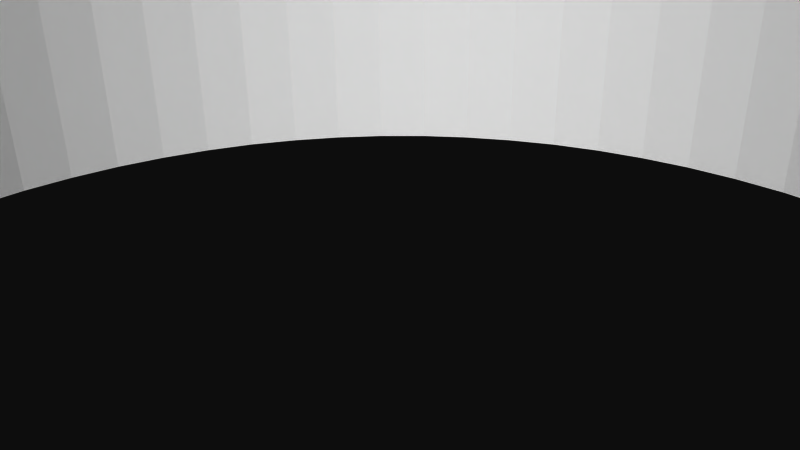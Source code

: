 # Source: 12129.blend  (saved by Blender 2.72.0; exported with 4.5.12 LTS)
import bpy
from mathutils import Matrix  # noqa: F401  (used for matrix-valued properties, if any)

bpy.ops.wm.read_factory_settings(use_empty=True)
scene = bpy.context.scene
scene.name = 'Scene'

# ---- collections
col_collection_1 = bpy.data.collections.new('Collection 1'); scene.collection.children.link(col_collection_1)

# ---- materials (node trees are filled in below, after node groups)
mat_material = bpy.data.materials.new('Material')
mat_material.alpha_threshold = 0.0
mat_material.use_transparent_shadow = False
mat_material.diffuse_color = (1.0, 1.0, 1.0, 1.0)
mat_material.specular_color = (0.902, 0.902, 0.902)
mat_material.roughness = 0.5

# ---- material node trees

# ---- world
world_world = bpy.data.worlds.new('World'); scene.world = world_world
world_world.color = (0.05088, 0.05088, 0.05088)
world_world.use_sun_shadow = False
world_world.sun_shadow_jitter_overblur = 0.0
world_world.cycles.sampling_method = 'MANUAL'
world_world.cycles.sample_map_resolution = 256

# ---- cameras
cam_camera = bpy.data.cameras.new('Camera')
cam_camera.clip_end = 100.0
cam_camera.lens = 35.0
cam_camera.sensor_width = 32.0
cam_camera.sensor_height = 18.0
cam_camera.ortho_scale = 7.314
cam_camera.dof.focus_distance = 0.0
cam_camera.dof.aperture_fstop = 128.0

# ---- meshes
me_model = bpy.data.meshes.new('Model')
me_model.from_pydata([(-8.297, 3.175, 14.11), (-8.297, -3.175, 14.11), (-7.823, -3.175, 14.14), (-7.823, 3.175, 14.14), (-7.36, 3.175, 14.25), (-7.36, -3.175, 14.25), (8.297, 3.175, 14.11), (8.297, -3.175, 14.11), (9.122, -3.175, 14.22), (9.122, 3.175, 14.22), (9.891, 3.175, 14.53), (9.891, -3.175, 14.53), (10.55, 3.175, 15.04), (10.55, -3.175, 15.04), (-13.47, -3.175, -14.82), (-13.47, 3.175, -14.82), (-13.82, 3.175, -14.78), (-13.82, -3.175, -14.78), (-14.15, -3.175, -14.64), (-14.15, 3.175, -14.64), (-14.43, -3.175, -14.43), (-14.43, 3.175, -14.43), (-14.64, -3.175, -14.15), (-14.64, 3.175, -14.15), (-14.78, -3.175, -13.82), (-14.78, 3.175, -13.82), (-14.82, -3.175, -13.47), (-14.82, 3.175, -13.47), (-14.78, -3.175, -13.12), (-14.78, 3.175, -13.12), (-14.64, -3.175, -12.79), (-14.64, 3.175, -12.79), (-14.43, -3.175, -12.51), (-14.43, 3.175, -12.51), (-14.15, -3.175, -12.3), (-14.15, 3.175, -12.3), (-13.82, -3.175, -12.16), (-13.82, 3.175, -12.16), (-13.47, -3.175, -12.12), (-13.47, 3.175, -12.12), (13.47, -3.175, -14.82), (13.47, 3.175, -14.82), (13.12, 3.175, -14.78), (13.12, -3.175, -14.78), (12.79, -3.175, -14.64), (12.79, 3.175, -14.64), (12.51, -3.175, -14.43), (12.51, 3.175, -14.43), (12.3, -3.175, -14.15), (12.3, 3.175, -14.15), (12.16, -3.175, -13.82), (12.16, 3.175, -13.82), (12.12, -3.175, -13.47), (12.12, 3.175, -13.47), (12.16, -3.175, -13.12), (12.16, 3.175, -13.12), (12.3, -3.175, -12.79), (12.3, 3.175, -12.79), (12.51, -3.175, -12.51), (12.51, 3.175, -12.51), (12.79, -3.175, -12.3), (12.79, 3.175, -12.3), (13.12, -3.175, -12.16), (13.12, 3.175, -12.16), (13.47, -3.175, -12.12), (13.47, 3.175, -12.12), (13.47, -3.175, 12.12), (13.47, 3.175, 12.12), (13.12, 3.175, 12.16), (13.12, -3.175, 12.16), (12.79, -3.175, 12.3), (12.79, 3.175, 12.3), (12.51, -3.175, 12.51), (12.51, 3.175, 12.51), (12.3, -3.175, 12.79), (12.3, 3.175, 12.79), (12.16, -3.175, 13.12), (12.16, 3.175, 13.12), (12.12, -3.175, 13.47), (12.12, 3.175, 13.47), (12.16, -3.175, 13.82), (12.16, 3.175, 13.82), (12.3, -3.175, 14.15), (12.3, 3.175, 14.15), (12.51, -3.175, 14.43), (12.51, 3.175, 14.43), (12.79, -3.175, 14.64), (12.79, 3.175, 14.64), (13.12, -3.175, 14.78), (13.12, 3.175, 14.78), (13.47, -3.175, 14.82), (13.47, 3.175, 14.82), (-13.47, -3.175, 12.12), (-13.47, 3.175, 12.12), (-13.82, 3.175, 12.16), (-13.82, -3.175, 12.16), (-14.15, -3.175, 12.3), (-14.15, 3.175, 12.3), (-14.43, -3.175, 12.51), (-14.43, 3.175, 12.51), (-14.64, -3.175, 12.79), (-14.64, 3.175, 12.79), (-14.78, -3.175, 13.12), (-14.78, 3.175, 13.12), (-14.82, -3.175, 13.47), (-14.82, 3.175, 13.47), (-14.78, -3.175, 13.82), (-14.78, 3.175, 13.82), (-14.64, -3.175, 14.15), (-14.64, 3.175, 14.15), (-14.43, -3.175, 14.43), (-14.43, 3.175, 14.43), (-14.15, -3.175, 14.64), (-14.15, 3.175, 14.64), (-13.82, -3.175, 14.78), (-13.82, 3.175, 14.78), (-13.47, -3.175, 14.82), (-13.47, 3.175, 14.82), (-19.05, 0.635, -1.778), (-19.05, 3.175, -1.778), (-19.51, 3.175, -1.717), (-19.51, 0.635, -1.717), (-19.94, 0.635, -1.54), (-19.94, 3.175, -1.54), (-20.31, 0.635, -1.257), (-20.31, 3.175, -1.257), (-20.59, 0.635, -0.889), (-20.59, 3.175, -0.889), (-20.77, 0.635, -0.4602), (-20.77, 3.175, -0.4602), (-20.83, 0.635, 2.015e-13), (-20.83, 3.175, 2.015e-13), (-20.77, 0.635, 0.4602), (-20.77, 3.175, 0.4602), (-20.59, 0.635, 0.889), (-20.59, 3.175, 0.889), (-20.31, 0.635, 1.257), (-20.31, 3.175, 1.257), (-19.94, 0.635, 1.54), (-19.94, 3.175, 1.54), (-19.51, 0.635, 1.717), (-19.51, 3.175, 1.717), (-19.05, 0.635, 1.778), (-19.05, 3.175, 1.778), (-2.115e-15, 0.635, -20.83), (-2.115e-15, 3.175, -20.83), (-0.4602, 3.175, -20.77), (-0.4602, 0.635, -20.77), (-0.889, 0.635, -20.59), (-0.889, 3.175, -20.59), (-1.257, 0.635, -20.31), (-1.257, 3.175, -20.31), (-1.54, 0.635, -19.94), (-1.54, 3.175, -19.94), (-1.717, 0.635, -19.51), (-1.717, 3.175, -19.51), (-1.778, 0.635, -19.05), (-1.778, 3.175, -19.05), (-1.717, 0.635, -18.59), (-1.717, 3.175, -18.59), (-1.54, 0.635, -18.16), (-1.54, 3.175, -18.16), (-1.257, 0.635, -17.79), (-1.257, 3.175, -17.79), (-0.889, 0.635, -17.51), (-0.889, 3.175, -17.51), (-0.4602, 0.635, -17.33), (-0.4602, 3.175, -17.33), (-2.333e-15, 0.635, -17.27), (-2.333e-15, 3.175, -17.27), (19.05, 0.635, -1.778), (19.05, 3.175, -1.778), (18.59, 3.175, -1.717), (18.59, 0.635, -1.717), (18.16, 0.635, -1.54), (18.16, 3.175, -1.54), (17.79, 0.635, -1.257), (17.79, 3.175, -1.257), (17.51, 0.635, -0.889), (17.51, 3.175, -0.889), (17.33, 0.635, -0.4602), (17.33, 3.175, -0.4602), (17.27, 0.635, -6.917e-14), (17.27, 3.175, -6.917e-14), (17.33, 0.635, 0.4602), (17.33, 3.175, 0.4602), (17.51, 0.635, 0.889), (17.51, 3.175, 0.889), (17.79, 0.635, 1.257), (17.79, 3.175, 1.257), (18.16, 0.635, 1.54), (18.16, 3.175, 1.54), (18.59, 0.635, 1.717), (18.59, 3.175, 1.717), (19.05, 0.635, 1.778), (19.05, 3.175, 1.778), (2.551e-15, 0.635, 17.27), (2.551e-15, 3.175, 17.27), (-0.4602, 3.175, 17.33), (-0.4602, 0.635, 17.33), (-0.889, 0.635, 17.51), (-0.889, 3.175, 17.51), (-1.257, 0.635, 17.79), (-1.257, 3.175, 17.79), (-1.54, 0.635, 18.16), (-1.54, 3.175, 18.16), (-1.717, 0.635, 18.59), (-1.717, 3.175, 18.59), (-1.778, 0.635, 19.05), (-1.778, 3.175, 19.05), (-1.717, 0.635, 19.51), (-1.717, 3.175, 19.51), (-1.54, 0.635, 19.94), (-1.54, 3.175, 19.94), (-1.257, 0.635, 20.31), (-1.257, 3.175, 20.31), (-0.889, 0.635, 20.59), (-0.889, 3.175, 20.59), (-0.4602, 0.635, 20.77), (-0.4602, 3.175, 20.77), (2.333e-15, 0.635, 20.83), (2.333e-15, 3.175, 20.83), (-3.067, 3.175, 19.87), (-3.175, 0.635, 19.05), (-3.067, 0.635, 19.87), (-3.175, 3.175, 19.05), (-2.75, 3.175, 20.64), (-2.75, 0.635, 20.64), (-2.245, 3.175, 21.3), (-2.245, 0.635, 21.3), (-1.587, 0.635, 21.8), (-1.587, 3.175, 21.8), (-0.8218, 3.175, 22.12), (-0.8218, 0.635, 22.12), (2.333e-15, 3.175, 22.23), (2.333e-15, 0.635, 22.23), (11.88, 3.175, 16.22), (11.23, -3.175, 15.72), (11.88, -3.175, 16.22), (11.23, 3.175, 15.72), (12.65, 3.175, 16.54), (12.65, -3.175, 16.54), (13.47, 3.175, 16.65), (13.47, -3.175, 16.65), (-15.72, 3.175, 11.23), (-15.72, -3.175, 11.23), (-16.22, -3.175, 11.88), (-16.22, 3.175, 11.88), (-16.54, 3.175, 12.65), (-16.54, -3.175, 12.65), (-16.65, -3.175, 13.47), (-16.65, 3.175, 13.47), (-16.54, 3.175, 14.29), (-16.54, -3.175, 14.29), (-16.22, -3.175, 15.06), (-16.22, 3.175, 15.06), (-15.72, 3.175, 15.72), (-15.72, -3.175, 15.72), (-15.06, 3.175, 16.22), (-15.06, -3.175, 16.22), (-14.29, 3.175, 16.54), (-14.29, -3.175, 16.54), (-13.47, 3.175, 16.65), (-13.47, -3.175, 16.65), (-12.64, 3.175, -1.171), (-12.7, -3.175, 2.022e-14), (-12.64, -3.175, -1.171), (-12.48, 3.175, -2.333), (-12.48, -3.175, -2.333), (1.555e-15, 3.175, 12.7), (1.555e-15, -3.175, 12.7), (-1.171, -3.175, 12.64), (-11.84, 3.175, -4.586), (-12.21, 3.175, -3.474), (-12.21, -3.175, -3.474), (-1.171, 3.175, 12.64), (-11.84, -3.175, -4.586), (-2.333, 3.175, 12.48), (-2.333, -3.175, 12.48), (-11.37, 3.175, -5.659), (-11.37, -3.175, -5.659), (-4.586, 3.175, 11.84), (-3.474, 3.175, 12.21), (-3.474, -3.175, 12.21), (-10.13, 3.175, -7.651), (-10.79, 3.175, -6.684), (-10.79, -3.175, -6.684), (-4.586, -3.175, 11.84), (-10.13, -3.175, -7.651), (-5.659, 3.175, 11.37), (-5.659, -3.175, 11.37), (-9.383, 3.175, -8.553), (-9.383, -3.175, -8.553), (-6.684, 3.175, 10.79), (-6.684, -3.175, 10.79), (-8.553, 3.175, -9.383), (-8.553, -3.175, -9.383), (-7.651, -3.175, 10.13), (-7.651, 3.175, 10.13), (-7.651, 3.175, -10.13), (-7.651, -3.175, -10.13), (-8.553, -3.175, 9.383), (-9.383, 3.175, 8.553), (-8.553, 3.175, 9.383), (-6.684, 3.175, -10.79), (-6.684, -3.175, -10.79), (-9.383, -3.175, 8.553), (-5.659, 3.175, -11.37), (-5.659, -3.175, -11.37), (-10.13, -3.175, 7.651), (-10.79, 3.175, 6.684), (-10.13, 3.175, 7.651), (-3.474, 3.175, -12.21), (-4.586, 3.175, -11.84), (-4.586, -3.175, -11.84), (-10.79, -3.175, 6.684), (-11.37, 3.175, 5.659), (-3.474, -3.175, -12.21), (-11.37, -3.175, 5.659), (-2.333, -3.175, -12.48), (-2.333, 3.175, -12.48), (-11.84, -3.175, 4.586), (-1.171, -3.175, -12.64), (-11.84, 3.175, 4.586), (-1.171, 3.175, -12.64), (0.0, -3.175, -12.7), (0.0, 3.175, -12.7), (-12.21, -3.175, 3.474), (-12.21, 3.175, 3.474), (-12.48, -3.175, 2.333), (-12.64, 3.175, 1.171), (-12.48, 3.175, 2.333), (-12.64, -3.175, 1.171), (-12.7, 3.175, 2.022e-14), (-5.305, 0.635, -15.09), (-5.305, 3.175, -15.09), (-6.918, 3.175, -14.42), (-6.918, -3.175, -14.42), (-4.699, -3.175, -15.29), (-3.575, 0.635, -15.59), (-2.376, -3.175, -15.82), (-1.799, 0.635, -15.89), (0.0, -3.175, -15.99), (0.0, 0.635, -15.99), (15.09, 0.635, -5.305), (15.09, 3.175, -5.305), (14.42, 3.175, -6.918), (14.42, -3.175, -6.918), (14.98, -3.175, -5.602), (15.42, -3.175, -4.241), (15.48, 0.635, -4.013), (15.74, -3.175, -2.846), (15.93, -3.175, -1.429), (15.94, 0.635, -1.35), (15.99, -3.175, -1.127e-13), (15.94, 0.635, 1.35), (15.93, -3.175, 1.429), (15.74, -3.175, 2.846), (15.48, 0.635, 4.013), (15.09, 0.635, 5.305), (15.09, 3.175, 5.305), (14.42, 3.175, 6.918), (15.42, -3.175, 4.241), (14.98, -3.175, 5.602), (14.42, -3.175, 6.918), (5.305, 0.635, 15.09), (5.305, 3.175, 15.09), (4.241, -3.175, 15.42), (4.013, 0.635, 15.48), (2.846, -3.175, 15.74), (1.429, -3.175, 15.93), (1.35, 0.635, 15.94), (8.132e-14, -3.175, 15.99), (-1.35, 0.635, 15.94), (-1.429, -3.175, 15.93), (-2.846, -3.175, 15.74), (-4.013, 0.635, 15.48), (-5.305, 0.635, 15.09), (-5.305, 3.175, 15.09), (-4.241, -3.175, 15.42), (-15.09, 0.635, 5.305), (-15.09, 3.175, 5.305), (-14.42, 3.175, 6.918), (-14.42, -3.175, 6.918), (-14.98, -3.175, 5.602), (-15.42, -3.175, 4.241), (-15.48, 0.635, 4.013), (-15.74, -3.175, 2.846), (-15.93, -3.175, 1.429), (-15.94, 0.635, 1.35), (-15.99, -3.175, 3.968e-14), (-15.94, 0.635, -1.35), (-15.93, -3.175, -1.429), (-15.74, -3.175, -2.846), (-15.48, 0.635, -4.013), (-15.09, 0.635, -5.305), (-15.09, 3.175, -5.305), (-14.42, 3.175, -6.918), (-15.42, -3.175, -4.241), (-14.98, -3.175, -5.602), (-14.42, -3.175, -6.918), (14.14, 3.175, -7.855), (10.79, 3.175, -6.684), (11.37, 3.175, -5.659), (10.13, 3.175, -7.651), (22.23, 3.175, -6.787e-14), (22.12, 3.175, -0.8218), (20.83, 3.175, -6.834e-14), (14.15, 3.175, -8.833), (19.05, 3.175, 3.175), (18.1, 3.175, 3.175), (-15.55, 3.175, -4.443), (3.175, 3.175, 19.05), (3.175, 3.175, 18.1), (1.717, 3.175, 18.59), (3.175, 3.175, -18.1), (1.717, 3.175, -18.59), (1.54, 3.175, -18.16), (3.175, 3.175, -19.05), (1.778, 3.175, 19.05), (1.717, 3.175, 19.51), (-18.1, 3.175, 3.175), (-18.59, 3.175, 1.717), (-19.05, 3.175, 3.175), (-18.16, 3.175, 1.54), (-3.762, 3.175, -16.25), (-4.443, 3.175, -15.55), (7.651, 3.175, 10.13), (6.684, 3.175, 10.79), (-15.72, 3.175, -15.72), (-16.22, 3.175, -15.06), (7.823, 3.175, 14.14), (22.12, 3.175, 0.8218), (-16.54, 3.175, -14.29), (-16.25, 3.175, -3.762), (20.77, 3.175, 0.4602), (20.59, 3.175, 0.889), (19.87, 3.175, 3.067), (19.51, 3.175, 1.717), (19.94, 3.175, 1.54), (11.84, 3.175, -4.586), (-15.06, 3.175, -16.22), (-17.33, 3.175, -0.4602), (-14.29, 3.175, -16.54), (3.067, 3.175, 19.87), (-16.65, 3.175, -13.47), (0.8218, 3.175, 22.12), (0.4602, 3.175, 20.77), (0.889, 3.175, 20.59), (3.325, 3.175, -17.13), (1.257, 3.175, -17.79), (0.889, 3.175, -17.51), (-13.47, 3.175, -16.65), (14.15, 3.175, 8.833), (10.13, 3.175, 7.651), (9.383, 3.175, 8.553), (14.14, 3.175, 7.855), (-17.13, 3.175, 3.325), (-16.54, 3.175, -12.65), (-17.79, 3.175, 1.257), (8.553, 3.175, 9.383), (-17.51, 3.175, 0.889), (0.4602, 3.175, -17.33), (12.21, 3.175, -3.474), (21.8, 3.175, 1.587), (-17.27, 3.175, 2.024e-13), (-17.33, 3.175, 0.4602), (20.64, 3.175, 2.75), (20.31, 3.175, 1.257), (-13.12, 3.175, -14.78), (-12.65, 3.175, -16.54), (3.762, 3.175, -16.25), (2.75, 3.175, 20.64), (1.54, 3.175, 19.94), (-16.22, 3.175, -11.88), (-16.25, 3.175, 3.762), (15.55, 3.175, -4.443), (12.48, 3.175, -2.333), (1.587, 3.175, 21.8), (21.3, 3.175, 2.245), (-12.79, 3.175, -14.64), (-11.88, 3.175, -16.22), (1.171, 3.175, -12.64), (2.245, 3.175, 21.3), (-4.443, 3.175, 15.55), (-11.23, 3.175, -15.72), (1.257, 3.175, 20.31), (-12.51, 3.175, -14.43), (-15.72, 3.175, -11.23), (16.25, 3.175, -3.762), (12.64, 3.175, -1.171), (2.333, 3.175, -12.48), (4.443, 3.175, -15.55), (-15.55, 3.175, 4.443), (-12.3, 3.175, -14.15), (-3.762, 3.175, 16.25), (-10.55, 3.175, -15.04), (-12.16, 3.175, -13.82), (-15.04, 3.175, -10.55), (14.46, 3.175, 9.761), (-12.12, 3.175, -13.47), (3.474, 3.175, -12.21), (5.305, 3.175, -15.09), (15.04, 3.175, 10.55), (-9.761, 3.175, -14.46), (-12.16, 3.175, -13.12), (-14.46, 3.175, -9.761), (-13.12, 3.175, -12.16), (13.82, 3.175, 12.16), (4.586, 3.175, -11.84), (14.15, 3.175, 12.3), (15.72, 3.175, 11.23), (5.659, 3.175, -11.37), (14.43, 3.175, 12.51), (7.855, 3.175, -14.14), (6.918, 3.175, -14.42), (-14.14, 3.175, 7.855), (-8.833, 3.175, -14.15), (-12.3, 3.175, -12.79), (-14.15, 3.175, -8.833), (-12.79, 3.175, -12.3), (16.22, 3.175, 11.88), (14.64, 3.175, 12.79), (17.13, 3.175, -3.325), (18.1, 3.175, -3.175), (-3.325, 3.175, 17.13), (-3.175, 3.175, 18.1), (16.54, 3.175, 12.65), (14.78, 3.175, 13.12), (12.7, 3.175, 3.597e-15), (6.684, 3.175, -10.79), (-2.245, 3.175, -21.3), (-2.75, 3.175, -20.64), (19.05, 3.175, -3.175), (-20.64, 3.175, -2.75), (-21.3, 3.175, -2.245), (16.65, 3.175, 13.47), (-3.067, 3.175, -19.87), (14.82, 3.175, 13.47), (-1.587, 3.175, -21.8), (13.82, 3.175, 14.78), (-19.87, 3.175, -3.067), (16.54, 3.175, 14.29), (-21.8, 3.175, -1.587), (14.78, 3.175, 13.82), (14.29, 3.175, 16.54), (14.15, 3.175, 14.64), (7.651, 3.175, -10.13), (19.87, 3.175, -3.067), (8.833, 3.175, -14.15), (16.22, 3.175, 15.06), (14.64, 3.175, 14.15), (15.06, 3.175, 16.22), (14.43, 3.175, 14.43), (-14.15, 3.175, 8.833), (15.72, 3.175, 15.72), (-0.8218, 3.175, -22.12), (-3.175, 3.175, -19.05), (-22.12, 3.175, -0.8218), (11.23, 3.175, -15.72), (12.65, 3.175, -16.54), (11.88, 3.175, -16.22), (12.64, 3.175, 1.171), (-19.05, 3.175, -3.175), (10.55, 3.175, -15.04), (19.51, 3.175, -1.717), (0.4602, 3.175, 17.33), (1.171, 3.175, 12.64), (-15.04, 3.175, 10.55), (4.085e-15, 3.175, -22.23), (-22.23, 3.175, 2.287e-13), (14.29, 3.175, -16.54), (13.47, 3.175, -16.65), (19.94, 3.175, -1.54), (20.64, 3.175, -2.75), (9.761, 3.175, -14.46), (-14.46, 3.175, 9.761), (0.4602, 3.175, -20.77), (0.8218, 3.175, -22.12), (-3.175, 3.175, -18.1), (13.82, 3.175, -14.78), (-22.12, 3.175, 0.8218), (20.31, 3.175, -1.257), (-18.59, 3.175, -1.717), (-13.12, 3.175, 12.16), (21.3, 3.175, -2.245), (-18.1, 3.175, -3.175), (8.553, 3.175, -9.383), (14.15, 3.175, -14.64), (15.06, 3.175, -16.22), (-12.79, 3.175, 12.3), (-3.325, 3.175, -17.13), (15.72, 3.175, -15.72), (20.59, 3.175, -0.889), (0.889, 3.175, -20.59), (1.587, 3.175, -21.8), (14.43, 3.175, -14.43), (-21.8, 3.175, 1.587), (-18.16, 3.175, -1.54), (-17.13, 3.175, -3.325), (-12.51, 3.175, 12.51), (1.257, 3.175, -20.31), (15.55, 3.175, 4.443), (12.48, 3.175, 2.333), (12.21, 3.175, 3.474), (4.443, 3.175, 15.55), (3.474, 3.175, 12.21), (2.333, 3.175, 12.48), (2.245, 3.175, -21.3), (-17.79, 3.175, -1.257), (16.25, 3.175, 3.762), (9.383, 3.175, -8.553), (-21.3, 3.175, 2.245), (3.762, 3.175, 16.25), (-12.3, 3.175, 12.79), (0.889, 3.175, 17.51), (21.8, 3.175, -1.587), (-17.51, 3.175, -0.889), (16.22, 3.175, -15.06), (14.64, 3.175, -14.15), (-12.51, 3.175, -12.51), (2.75, 3.175, -20.64), (1.54, 3.175, -19.94), (11.84, 3.175, 4.586), (-20.64, 3.175, 2.75), (4.586, 3.175, 11.84), (1.717, 3.175, -19.51), (17.13, 3.175, 3.325), (3.325, 3.175, 17.13), (1.257, 3.175, 17.79), (1.54, 3.175, 18.16), (-14.14, 3.175, -7.855), (-7.855, 3.175, -14.14), (16.54, 3.175, -14.29), (14.78, 3.175, -13.82), (11.37, 3.175, 5.659), (5.659, 3.175, 11.37), (16.65, 3.175, -13.47), (14.82, 3.175, -13.47), (14.78, 3.175, -13.12), (16.54, 3.175, -12.65), (-12.65, 3.175, 16.54), (-13.12, 3.175, 14.78), (-12.79, 3.175, 14.64), (16.22, 3.175, -11.88), (14.64, 3.175, -12.79), (14.43, 3.175, -12.51), (20.77, 3.175, -0.4602), (-11.88, 3.175, 16.22), (3.067, 3.175, -19.87), (-19.87, 3.175, 3.067), (15.72, 3.175, -11.23), (14.15, 3.175, -12.3), (15.04, 3.175, -10.55), (13.82, 3.175, -12.16), (-10.55, 3.175, 15.04), (-12.16, 3.175, 13.82), (-12.3, 3.175, 14.15), (-11.23, 3.175, 15.72), (-12.51, 3.175, 14.43), (-9.891, 3.175, 14.53), (-12.12, 3.175, 13.47), (-12.16, 3.175, 13.12), (14.46, 3.175, -9.761), (-9.122, 3.175, 14.22), (7.36, 3.175, 14.25), (1.778, 3.175, -19.05), (10.79, 3.175, 6.684), (14.43, -3.175, 14.43), (14.64, -3.175, 14.15), (15.72, -3.175, 15.72), (15.06, -3.175, 16.22), (8.553, -3.175, -9.383), (9.383, -3.175, -8.553), (-12.51, -3.175, 12.51), (-12.3, -3.175, 12.79), (14.78, -3.175, -13.82), (14.64, -3.175, -14.15), (16.22, -3.175, -15.06), (14.43, -3.175, -14.43), (15.72, -3.175, -15.72), (-16.22, -3.175, -15.06), (-15.72, -3.175, -15.72), (-15.06, -3.175, -16.22), (-16.54, -3.175, -14.29), (-14.29, -3.175, -16.54), (-16.65, -3.175, -13.47), (-13.47, -3.175, -16.65), (-16.54, -3.175, -12.65), (-16.22, -3.175, -11.88), (-13.12, -3.175, -14.78), (-12.65, -3.175, -16.54), (-12.79, -3.175, -14.64), (-11.88, -3.175, -16.22), (-11.23, -3.175, -15.72), (16.54, -3.175, -14.29), (-12.51, -3.175, -14.43), (-15.72, -3.175, -11.23), (-12.3, -3.175, -14.15), (14.82, -3.175, -13.47), (16.65, -3.175, -13.47), (-12.16, -3.175, -13.82), (-10.55, -3.175, -15.04), (-15.04, -3.175, -10.55), (14.78, -3.175, -13.12), (16.54, -3.175, -12.65), (-12.65, -3.175, 16.54), (-12.12, -3.175, -13.47), (-13.12, -3.175, 14.78), (14.64, -3.175, -12.79), (16.22, -3.175, -11.88), (-11.88, -3.175, 16.22), (-12.79, -3.175, 14.64), (-12.16, -3.175, -13.12), (-9.761, -3.175, -14.46), (13.82, -3.175, -12.16), (15.04, -3.175, -10.55), (-13.12, -3.175, -12.16), (-14.46, -3.175, -9.761), (14.15, -3.175, -12.3), (15.72, -3.175, -11.23), (14.43, -3.175, -12.51), (-12.3, -3.175, -12.79), (-8.833, -3.175, -14.15), (-11.23, -3.175, 15.72), (-12.51, -3.175, 14.43), (-12.3, -3.175, 14.15), (-12.79, -3.175, -12.3), (-14.15, -3.175, -8.833), (-10.55, -3.175, 15.04), (-12.16, -3.175, 13.82), (-9.891, -3.175, 14.53), (-12.12, -3.175, 13.47), (-12.16, -3.175, 13.12), (14.46, -3.175, -9.761), (-9.122, -3.175, 14.22), (14.15, -3.175, -8.833), (10.13, -3.175, -7.651), (14.14, -3.175, -7.855), (11.37, -3.175, -5.659), (10.79, -3.175, -6.684), (-12.51, -3.175, -12.51), (-14.14, -3.175, -7.855), (-7.855, -3.175, -14.14), (11.84, -3.175, -4.586), (12.21, -3.175, -3.474), (12.48, -3.175, -2.333), (12.64, -3.175, -1.171), (12.7, -3.175, 3.597e-15), (1.171, -3.175, -12.64), (2.376, -3.175, -15.82), (12.64, -3.175, 1.171), (1.171, -3.175, 12.64), (2.333, -3.175, -12.48), (4.699, -3.175, -15.29), (3.474, -3.175, -12.21), (4.586, -3.175, -11.84), (6.918, -3.175, -14.42), (12.48, -3.175, 2.333), (2.333, -3.175, 12.48), (5.659, -3.175, -11.37), (7.855, -3.175, -14.14), (-14.14, -3.175, 7.855), (12.21, -3.175, 3.474), (3.474, -3.175, 12.21), (11.84, -3.175, 4.586), (4.586, -3.175, 11.84), (11.37, -3.175, 5.659), (5.659, -3.175, 11.37), (6.684, -3.175, 10.79), (7.36, -3.175, 14.25), (7.823, -3.175, 14.14), (6.684, -3.175, -10.79), (10.13, -3.175, 7.651), (10.79, -3.175, 6.684), (14.14, -3.175, 7.855), (7.651, -3.175, 10.13), (14.15, -3.175, 8.833), (9.383, -3.175, 8.553), (8.553, -3.175, 9.383), (8.833, -3.175, -14.15), (7.651, -3.175, -10.13), (-14.15, -3.175, 8.833), (11.23, -3.175, -15.72), (11.88, -3.175, -16.22), (14.46, -3.175, 9.761), (10.55, -3.175, -15.04), (15.04, -3.175, 10.55), (12.65, -3.175, -16.54), (-15.04, -3.175, 10.55), (13.82, -3.175, 12.16), (14.15, -3.175, 12.3), (15.72, -3.175, 11.23), (14.43, -3.175, 12.51), (13.47, -3.175, -16.65), (14.29, -3.175, -16.54), (9.761, -3.175, -14.46), (-14.46, -3.175, 9.761), (16.22, -3.175, 11.88), (14.64, -3.175, 12.79), (13.82, -3.175, -14.78), (-13.12, -3.175, 12.16), (15.06, -3.175, -16.22), (14.15, -3.175, -14.64), (-12.79, -3.175, 12.3), (16.54, -3.175, 12.65), (14.78, -3.175, 13.12), (14.82, -3.175, 13.47), (16.65, -3.175, 13.47), (13.82, -3.175, 14.78), (14.78, -3.175, 13.82), (16.54, -3.175, 14.29), (14.29, -3.175, 16.54), (14.15, -3.175, 14.64), (16.22, -3.175, 15.06), (1.799, 0.635, -15.89), (3.575, 0.635, -15.59), (5.305, 0.635, -15.09), (0.8218, 0.635, 22.12), (1.587, 0.635, 21.8), (2.245, 0.635, 21.3), (2.75, 0.635, 20.64), (3.067, 0.635, 19.87), (3.175, 0.635, 19.05), (-3.175, 0.635, 18.1), (3.175, 0.635, 18.1), (3.325, 0.635, 17.13), (-4.443, 0.635, 15.55), (-3.762, 0.635, 16.25), (1.717, 0.635, 18.59), (1.54, 0.635, 18.16), (-3.325, 0.635, 17.13), (1.778, 0.635, 19.05), (1.717, 0.635, 19.51), (0.4602, 0.635, 20.77), (0.889, 0.635, 20.59), (1.257, 0.635, 20.31), (1.54, 0.635, 19.94), (0.4602, 0.635, 17.33), (0.889, 0.635, 17.51), (1.257, 0.635, 17.79), (4.443, 0.635, 15.55), (3.762, 0.635, 16.25), (19.05, 0.635, 3.175), (19.87, 0.635, 3.067), (20.64, 0.635, 2.75), (21.3, 0.635, 2.245), (21.8, 0.635, 1.587), (22.12, 0.635, 0.8218), (22.23, 0.635, -6.787e-14), (22.12, 0.635, -0.8218), (21.8, 0.635, -1.587), (21.3, 0.635, -2.245), (20.64, 0.635, -2.75), (19.87, 0.635, -3.067), (19.05, 0.635, -3.175), (18.1, 0.635, 3.175), (18.1, 0.635, -3.175), (17.13, 0.635, -3.325), (15.55, 0.635, 4.443), (16.25, 0.635, 3.762), (17.13, 0.635, 3.325), (20.59, 0.635, 0.889), (20.77, 0.635, 0.4602), (20.83, 0.635, -6.834e-14), (20.77, 0.635, -0.4602), (19.94, 0.635, -1.54), (19.51, 0.635, -1.717), (20.59, 0.635, -0.889), (20.31, 0.635, -1.257), (19.51, 0.635, 1.717), (19.94, 0.635, 1.54), (20.31, 0.635, 1.257), (15.55, 0.635, -4.443), (16.25, 0.635, -3.762), (3.175, 0.635, -19.05), (3.067, 0.635, -19.87), (2.75, 0.635, -20.64), (2.245, 0.635, -21.3), (1.587, 0.635, -21.8), (0.8218, 0.635, -22.12), (4.085e-15, 0.635, -22.23), (-0.8218, 0.635, -22.12), (-1.587, 0.635, -21.8), (-2.245, 0.635, -21.3), (-2.75, 0.635, -20.64), (-3.067, 0.635, -19.87), (-3.175, 0.635, -19.05), (3.175, 0.635, -18.1), (-3.175, 0.635, -18.1), (4.443, 0.635, -15.55), (-3.325, 0.635, -17.13), (3.762, 0.635, -16.25), (0.889, 0.635, -20.59), (0.4602, 0.635, -20.77), (3.325, 0.635, -17.13), (1.257, 0.635, -17.79), (0.889, 0.635, -17.51), (1.54, 0.635, -18.16), (1.717, 0.635, -18.59), (0.4602, 0.635, -17.33), (1.778, 0.635, -19.05), (1.717, 0.635, -19.51), (1.54, 0.635, -19.94), (1.257, 0.635, -20.31), (-4.443, 0.635, -15.55), (-3.762, 0.635, -16.25), (-19.05, 0.635, -3.175), (-19.87, 0.635, -3.067), (-20.64, 0.635, -2.75), (-21.3, 0.635, -2.245), (-21.8, 0.635, -1.587), (-22.12, 0.635, -0.8218), (-22.23, 0.635, 2.287e-13), (-22.12, 0.635, 0.8218), (-21.8, 0.635, 1.587), (-21.3, 0.635, 2.245), (-20.64, 0.635, 2.75), (-19.87, 0.635, 3.067), (-19.05, 0.635, 3.175), (-18.1, 0.635, -3.175), (-18.1, 0.635, 3.175), (-18.16, 0.635, 1.54), (-17.79, 0.635, 1.257), (-17.13, 0.635, 3.325), (-16.25, 0.635, 3.762), (-15.55, 0.635, -4.443), (-16.25, 0.635, -3.762), (-17.13, 0.635, -3.325), (-18.59, 0.635, 1.717), (-17.79, 0.635, -1.257), (-18.16, 0.635, -1.54), (-17.51, 0.635, -0.889), (-18.59, 0.635, -1.717), (-17.33, 0.635, -0.4602), (-17.27, 0.635, 2.024e-13), (-17.33, 0.635, 0.4602), (-17.51, 0.635, 0.889), (-15.55, 0.635, 4.443)], [], [(147, 144, 145, 146), (587, 547, 781, 672), (766, 764, 606, 625), (604, 603, 758, 763), (499, 503, 787, 785), (283, 287, 281, 282), (730, 656, 661, 732), (842, 841, 605, 613), (339, 334, 905, 906, 891, 889, 887, 886, 885, 884, 883, 148, 150, 152, 154, 156, 158, 160, 162, 164, 166, 168, 900, 897, 896, 898, 899, 901, 902, 903, 904, 893, 894, 144, 882, 881, 880, 879, 878, 877, 876, 875, 888, 895, 892, 890, 817, 816, 815, 343, 341), (550, 555, 670, 814), (490, 747, 748, 529), (60, 61, 63, 62), (585, 616, 851, 852), (16, 19, 18, 17), (636, 768, 766, 625), (770, 771, 431, 665), (125, 127, 126, 124), (577, 145, 144, 894), (834, 447, 448, 835), (232, 231, 230, 233), (931, 598, 583, 933), (456, 775, 364, 361), (69, 66, 67, 68), (483, 478, 819, 820), (158, 159, 161, 160), (96, 97, 99, 98), (454, 773, 778, 455), (907, 908, 541, 563), (531, 539, 883, 884), (47, 49, 48, 46), (430, 429, 682, 681), (148, 149, 151, 150), (630, 629, 840, 830), (440, 403, 739, 744), (132, 133, 135, 134), (22, 23, 25, 24), (704, 639, 638, 699), (53, 55, 54, 52), (174, 175, 177, 176), (439, 468, 872, 871), (817, 890, 492, 502), (309, 315, 310, 311), (906, 905, 426, 425), (648, 641, 706, 711), (500, 497, 701, 707), (581, 570, 913, 914), (110, 111, 113, 112), (929, 422, 424, 922), (448, 486, 836, 835), (416, 666, 901, 899), (427, 776, 769, 428), (275, 271, 278, 277), (105, 107, 106, 104), (734, 716, 653, 663), (736, 734, 663, 408), (650, 624, 917, 918), (222, 225, 223, 224), (328, 331, 330, 475, 493), (658, 648, 711, 724), (738, 736, 408, 401), (579, 557, 887, 889), (595, 608, 878, 879), (235, 818, 446, 234), (134, 135, 137, 136), (192, 193, 195, 194), (556, 569, 881, 882), (443, 452, 687, 685), (204, 205, 207, 206), (642, 643, 712, 708), (869, 582, 573, 866), (470, 481, 693, 691), (554, 782, 797, 576), (457, 924, 925, 475), (611, 587, 672, 673), (188, 189, 191, 190), (840, 629, 615, 839), (543, 535, 910, 911), (129, 131, 130, 128), (482, 326, 325, 749), (540, 546, 813, 809), (152, 153, 155, 154), (275, 269, 270, 271), (338, 337, 336, 335, 334), (754, 750, 815, 816, 817), (340, 338, 334, 339, 341), (348, 347, 346, 345, 344), (390, 388, 389, 391, 392), (398, 393, 392, 391, 394), (354, 352, 353, 355, 356), (379, 375, 374, 373, 376), (349, 348, 344, 350), (364, 363, 359, 360, 361), (399, 398, 394, 395), (363, 362, 358, 359), (362, 357, 356, 355, 358), (385, 384, 380, 386), (384, 383, 382, 381, 380), (379, 376, 377, 378, 4, 5), (369, 367, 368, 371, 370), (387, 385, 386, 389, 388), (351, 349, 350, 353, 352), (400, 399, 395, 396, 397), (750, 342, 343, 815), (193, 191, 410, 409, 195), (43, 40, 41, 42), (377, 827, 484, 378), (622, 601, 904, 903), (862, 436, 435, 863), (23, 21, 430, 433, 25), (326, 324, 322, 325), (767, 774, 667, 635), (109, 111, 110, 108), (698, 494, 487, 696), (692, 480, 469, 690), (281, 287, 290, 289), (787, 503, 511, 792), (200, 201, 203, 202), (717, 38, 39, 507), (34, 35, 37, 36), (755, 756, 509, 501), (406, 405, 849, 850), (42, 45, 44, 43), (100, 101, 103, 102), (570, 558, 912, 913), (477, 463, 745, 746), (558, 543, 911, 912), (634, 619, 677, 676), (753, 755, 501, 491), (608, 621, 877, 878), (725, 659, 657, 726), (264, 266, 268, 267), (870, 871, 844, 843), (258, 256, 257, 259), (904, 601, 594, 893), (578, 595, 879, 880), (527, 521, 513, 522, 528), (479, 467, 845, 846), (18, 19, 21, 20), (295, 296, 300, 299), (173, 170, 171, 172), (640, 644, 710, 705), (589, 592, 680, 802), (507, 520, 727, 717), (616, 406, 850, 851), (786, 564, 559, 783), (247, 244, 245, 246), (583, 119, 118, 933), (900, 168, 169, 462), (800, 40, 43, 44, 46, 48, 786, 783, 784, 788, 794, 795, 803), (449, 895, 888, 415), (486, 473, 837, 836), (3, 2, 5, 4), (552, 545, 812, 671), (138, 139, 141, 140), (291, 292, 296, 295), (129, 127, 543, 558, 131), (562, 529, 748, 751), (331, 328, 327, 329), (455, 778, 779, 460), (657, 656, 730, 726), (359, 859, 602, 360), (236, 239, 237, 238), (521, 527, 805, 798), (121, 120, 123, 122), (873, 344, 345, 476), (575, 549, 57, 55, 53), (248, 247, 246, 249), (761, 757, 515, 514), (130, 131, 133, 132), (337, 743, 632, 336), (741, 620, 518, 722), (434, 927, 928, 599), (286, 288, 284, 285), (574, 585, 852, 853), (866, 573, 565, 867), (54, 55, 57, 56), (156, 157, 159, 158), (810, 544, 538, 807), (527, 536, 808, 805), (88, 89, 91, 90), (644, 651, 720, 710), (407, 647, 865, 864), (114, 115, 117, 116), (538, 528, 806, 807), (221, 232, 234, 446, 478, 483, 472, 444, 412, 413, 628, 613, 605, 366, 665, 431, 6, 9, 10, 12, 239, 236, 240, 242, 545, 552, 555, 550, 542, 536, 527, 528, 538, 544, 551, 553, 546, 540, 91, 89, 87, 85, 83, 81, 79, 77, 75, 73, 71, 68, 67, 508, 510, 513, 521, 511, 503, 499, 453, 456, 361, 360, 602, 610, 627, 410, 191, 189, 187, 185, 183, 181, 179, 177, 175, 172, 171, 565, 573, 582, 593, 647, 407, 435, 436, 468, 439, 438, 195, 409, 437, 467, 479, 464, 432, 405, 406, 616, 585, 574, 548, 533, 524, 523, 489, 476, 345, 346, 401, 408, 663, 653, 651, 644, 640, 637, 633, 618, 592, 589, 571, 572, 560, 561, 559, 564, 575, 53, 51, 49, 47, 45, 42, 41, 580, 588, 596, 619, 634, 638, 639, 645, 646, 652, 654, 65, 63, 61, 59, 57, 549, 514, 515, 502, 492, 471, 449, 415, 418, 649, 621, 608, 595, 578, 569, 556, 539, 146, 145, 577, 594, 601, 622, 626, 666, 416, 417, 450, 451, 462, 169, 167, 165, 163, 161, 159, 157, 155, 153, 151, 531, 532, 537, 557, 579, 591, 425, 426, 335, 336, 632, 517, 504, 496, 485, 481, 470, 452, 443, 441, 429, 430, 21, 19, 16, 15, 469, 480, 487, 494, 497, 500, 505, 518, 620, 520, 507, 39, 37, 35, 33, 31, 29, 27, 25, 433, 445, 458, 474, 488, 498, 506, 519, 631, 397, 396, 411, 434, 599, 586, 563, 541, 534, 535, 543, 127, 125, 123, 120, 119, 583, 598, 609, 617, 442, 465, 466, 461, 459, 424, 422, 143, 141, 139, 137, 135, 133, 131, 558, 570, 581, 597, 612, 624, 650, 423, 421, 457, 475, 330, 333, 264, 267, 273, 272, 279, 285, 284, 291, 295, 299, 304, 307, 313, 312, 320, 324, 326, 482, 491, 501, 509, 512, 530, 547, 587, 611, 404, 402, 403, 440, 463, 477, 490, 529, 562, 603, 604, 623, 635, 667, 454, 455, 460, 427, 428, 636, 625, 606, 607, 567, 269, 275, 277, 282, 281, 289, 293, 298, 303, 302, 311, 310, 316, 323, 328, 493, 381, 382, 516, 554, 576, 568, 244, 247, 248, 251, 252, 255, 256, 258, 260, 262, 641, 648, 658, 655, 660, 656, 657, 659, 643, 642, 117, 115, 113, 111, 109, 107, 105, 103, 101, 99, 97, 94, 93, 584, 590, 600, 614, 664, 0, 3, 4, 378, 484, 495, 525, 526, 225, 222, 226, 228, 231, 217, 215, 213, 211, 209, 207, 205, 203, 201, 198, 197, 566, 615, 629, 630, 414, 419, 420, 473, 486, 448, 447), (324, 320, 319, 322), (328, 323, 321, 327), (572, 571, 795, 794), (534, 541, 908, 909), (888, 875, 418, 415), (234, 232, 233, 235), (557, 537, 886, 887), (162, 163, 165, 164), (102, 103, 105, 104), (516, 762, 782, 554), (94, 97, 96, 95), (565, 171, 170, 867), (664, 614, 662, 661, 656, 660), (412, 444, 822, 823), (668, 553, 551, 669), (834, 220, 221, 447), (444, 472, 821, 822), (518, 505, 713, 722), (690, 469, 15, 14), (905, 334, 335, 426), (160, 161, 163, 162), (497, 494, 698, 701), (190, 191, 193, 192), (562, 751, 758, 603), (272, 276, 280, 279), (251, 248, 249, 250), (441, 443, 685, 683), (166, 167, 169, 168), (413, 412, 823, 825), (889, 891, 591, 579), (136, 137, 139, 138), (44, 45, 47, 46), (374, 372, 370, 371, 373), (839, 615, 566, 838), (890, 892, 471, 492), (674, 600, 590, 804), (468, 436, 862, 872), (715, 64, 65, 654), (357, 362, 363, 364, 775, 777, 785, 787, 792, 798, 805, 808, 811, 814, 670, 671, 812, 243, 241, 90, 809, 813, 668, 669, 810, 807, 806, 799, 793, 791, 790, 66, 69, 70, 72, 74, 76, 78, 80, 82, 84, 237, 13, 11, 8, 7, 771, 770, 367, 369, 370, 372, 374, 375, 379, 5, 2, 1, 735, 731, 729, 724, 711, 706, 263, 261, 259, 257, 254, 110, 112, 114, 116, 708, 712, 725, 726, 730, 732, 733, 675, 674, 804, 801, 92, 95, 96, 98, 100, 102, 104, 106, 253, 250, 249, 246, 245, 789, 797, 782, 762, 383, 384, 385, 387, 388, 332, 329, 327, 321, 318, 315, 309, 306, 301, 297, 294, 290, 287, 283, 278, 271, 270, 752, 759, 764, 766, 768, 769, 776, 779, 778, 773, 774, 767, 765, 763, 758, 751, 356), (452, 470, 691, 687), (411, 926, 927, 434), (617, 609, 930, 932), (723, 714, 504, 517), (898, 417, 416, 899), (599, 928, 920, 586), (303, 298, 297, 301), (208, 209, 211, 210), (607, 606, 764, 759), (216, 217, 219, 218), (488, 474, 689, 697), (843, 844, 437, 409), (260, 258, 259, 261), (178, 179, 181, 180), (228, 226, 227, 229), (255, 252, 253, 254), (304, 305, 308, 307), (728, 742, 631, 519), (311, 302, 306, 309), (858, 874, 489, 523), (314, 317, 312, 313), (147, 146, 149, 148), (140, 141, 143, 142), (804, 590, 584, 801), (729, 655, 658, 724), (623, 765, 767, 635), (537, 532, 885, 886), (682, 18, 20, 22, 681), (621, 649, 876, 877), (696, 487, 480, 692), (466, 465, 935, 936), (182, 183, 185, 184), (769, 768, 636, 428), (244, 568, 789, 245), (803, 588, 580, 800), (210, 211, 213, 212), (735, 1, 0, 664), (861, 856, 410, 627), (566, 197, 196, 838), (708, 116, 117, 642), (929, 142, 143, 422), (592, 618, 678, 680), (289, 290, 294, 293), (267, 268, 274, 273), (108, 110, 254, 253, 106), (86, 88, 90, 241, 238, 237, 84), (199, 198, 201, 200), (24, 25, 27, 26), (771, 7, 6, 431), (930, 609, 598, 931), (555, 552, 671, 670), (342, 340, 341, 343), (515, 757, 754, 817, 502), (367, 770, 665, 366, 365, 368), (458, 445, 686, 688), (68, 71, 70, 69), (675, 614, 600, 674), (164, 165, 167, 166), (199, 196, 197, 198), (891, 906, 425, 591), (9, 8, 11, 10), (493, 938, 380, 381), (95, 92, 93, 94), (74, 75, 77, 76), (516, 382, 383, 762), (548, 574, 853, 854), (837, 473, 420, 833), (262, 260, 261, 263), (203, 205, 204, 202), (13, 237, 239, 12), (865, 647, 593, 868), (532, 531, 884, 885), (226, 222, 224, 227), (790, 508, 67, 66), (83, 85, 84, 82), (17, 14, 15, 16), (99, 101, 100, 98), (800, 580, 41, 40), (902, 626, 622, 903), (918, 917, 138, 140, 142, 919), (870, 438, 439, 871), (481, 485, 694, 693), (28, 29, 31, 30), (10, 11, 13, 12), (36, 37, 39, 38), (893, 594, 577, 894), (860, 861, 627, 610), (539, 556, 882, 883), (937, 461, 466, 936), (80, 81, 83, 82), (654, 652, 719, 715), (173, 172, 175, 174), (729, 731, 660, 655), (612, 597, 915, 916), (475, 925, 938, 493), (121, 118, 119, 120), (900, 462, 451, 897), (743, 723, 517, 632), (214, 215, 217, 216), (207, 209, 208, 206), (829, 414, 630, 830), (827, 828, 495, 484), (799, 522, 513, 793), (498, 488, 697, 703), (875, 876, 649, 418), (155, 157, 156, 154), (126, 127, 129, 128), (633, 637, 700, 695), (569, 578, 880, 881), (837, 833, 822, 821, 836), (714, 702, 496, 504), (405, 432, 848, 849), (57, 59, 58, 56), (703, 718, 506, 498), (666, 626, 902, 901), (453, 777, 775, 456), (749, 753, 491, 482), (21, 23, 22, 20), (307, 308, 314, 313), (421, 423, 919, 921), (604, 763, 765, 623), (404, 611, 673, 737), (48, 49, 51, 50), (533, 548, 854, 855), (299, 300, 305, 304), (780, 761, 514, 549), (742, 400, 397, 631), (652, 646, 721, 719), (641, 262, 263, 706), (350, 344, 873, 874, 858, 857, 855, 854, 853, 852, 851, 850, 849, 848, 847, 846, 845, 844, 871, 872, 862, 863, 864, 865, 868, 869, 866, 867, 170, 173, 174, 176, 178, 180, 182, 184, 186, 188, 190, 192, 194, 870, 843, 856, 861, 860, 859, 359, 358, 355, 353), (478, 446, 818, 819), (347, 738, 401, 346), (279, 280, 286, 285), (464, 479, 846, 847), (824, 223, 225, 526), (545, 242, 243, 812), (637, 640, 705, 700), (284, 288, 292, 291), (323, 316, 318, 321), (403, 402, 740, 739), (76, 77, 79, 78), (576, 797, 789, 568), (147, 148, 883, 882, 144), (32, 33, 35, 34), (618, 633, 695, 678), (242, 240, 241, 243), (511, 521, 798, 792), (825, 826, 628, 413), (793, 513, 510, 791), (828, 831, 525, 495), (459, 461, 937, 923), (645, 639, 704, 709), (561, 560, 788, 784), (593, 582, 869, 868), (796, 780, 549, 575), (916, 915, 914, 913, 912, 911, 910, 909, 908, 907, 920, 928, 927, 926, 395, 394, 391, 389, 386, 380, 938, 925, 924, 921, 919, 142, 929, 922, 923, 937, 936, 935, 934, 932, 930, 931, 933, 118, 121, 122, 124, 126, 128, 130, 132, 134, 136, 138, 917), (472, 483, 820, 821), (219, 217, 231, 232, 221), (333, 330, 332, 265), (605, 841, 365, 366), (463, 440, 744, 745), (662, 614, 675, 733), (9, 6, 7, 8), (571, 589, 802, 795), (146, 539, 531, 151, 149), (643, 659, 725, 712), (528, 522, 799, 806), (419, 414, 829, 832), (542, 550, 814, 811), (624, 612, 916, 917), (512, 760, 772, 530), (520, 620, 741, 727), (772, 781, 547, 530), (320, 312, 317, 319), (465, 442, 934, 935), (679, 596, 588, 803), (433, 430, 681, 684), (58, 59, 61, 60), (831, 824, 526, 525), (467, 437, 844, 845), (240, 236, 238, 241), (151, 153, 152, 150), (779, 776, 427, 460), (859, 860, 610, 602), (315, 318, 316, 310), (3, 0, 1, 2), (252, 251, 250, 253), (718, 728, 519, 506), (870, 194, 195, 438), (423, 650, 918, 919), (450, 417, 898, 896), (70, 71, 73, 72), (277, 278, 283, 282), (402, 404, 737, 740), (411, 396, 395, 926), (713, 505, 500, 707), (73, 75, 74, 72), (31, 33, 32, 30), (50, 51, 53, 52), (301, 306, 302, 303), (122, 123, 125, 124), (435, 407, 864, 863), (809, 90, 91, 540), (429, 441, 683, 682), (84, 85, 87, 86), (524, 533, 855, 857), (791, 510, 508, 790), (559, 561, 784, 783), (445, 433, 684, 686), (212, 213, 215, 214), (264, 333, 265, 266), (86, 87, 89, 88), (874, 873, 476, 489), (27, 29, 28, 26), (79, 81, 80, 78), (26, 28, 30, 32, 34, 36, 38, 717, 727, 741, 722, 713, 707, 701, 698, 696, 692, 690, 14, 17, 18, 682, 683, 685, 687, 691, 693, 694, 702, 714, 723, 743, 337, 338, 340, 342, 750, 754, 757, 761, 780, 796, 786, 48, 50, 52, 54, 56, 58, 60, 62, 64, 715, 719, 721, 709, 704, 699, 676, 677, 679, 803, 795, 802, 680, 678, 695, 700, 705, 710, 720, 716, 734, 736, 738, 347, 348, 349, 351, 352, 354, 356, 751, 748, 747, 746, 745, 744, 739, 740, 737, 673, 672, 781, 772, 760, 756, 755, 753, 749, 325, 322, 319, 317, 314, 308, 305, 300, 296, 292, 288, 286, 280, 276, 274, 268, 266, 265, 332, 388, 390, 392, 393, 398, 399, 400, 742, 728, 718, 703, 697, 689, 688, 686, 684, 681, 22, 24), (274, 276, 272, 273), (546, 553, 668, 813), (256, 255, 254, 257), (457, 421, 921, 924), (661, 662, 733, 732), (597, 581, 914, 915), (329, 332, 330, 331), (474, 458, 688, 689), (420, 419, 832, 833), (786, 796, 575, 564), (218, 219, 221, 220), (298, 293, 294, 297), (857, 858, 523, 524), (177, 179, 178, 176), (551, 544, 810, 669), (638, 634, 676, 699), (774, 773, 454, 667), (231, 228, 229, 230), (424, 459, 923, 922), (499, 785, 777, 453), (432, 464, 847, 848), (801, 584, 93, 92), (702, 694, 485, 496), (759, 752, 567, 607), (560, 572, 794, 788), (196, 199, 200, 202, 204, 206, 208, 210, 212, 214, 216, 218, 220, 834, 835, 836, 821, 820, 819, 818, 235, 233, 230, 229, 227, 224, 223, 824, 831, 828, 827, 377, 376, 373, 371, 368, 365, 841, 842, 826, 825, 823, 822, 833, 832, 829, 830, 840, 839, 838), (677, 619, 596, 679), (62, 63, 65, 64), (651, 653, 716, 720), (509, 756, 760, 512), (563, 586, 920, 907), (731, 735, 664, 660), (186, 187, 189, 188), (112, 113, 115, 114), (184, 185, 187, 186), (934, 442, 617, 932), (451, 450, 896, 897), (535, 534, 909, 910), (490, 477, 746, 747), (826, 842, 613, 628), (536, 542, 811, 808), (409, 410, 856, 843), (721, 646, 645, 709), (471, 892, 895, 449), (269, 567, 752, 270), (106, 107, 109, 108), (181, 183, 182, 180)])
me_model.materials.append(mat_material)
me_model.use_remesh_preserve_volume = False
me_model.use_remesh_preserve_attributes = False
me_model.use_mirror_vertex_groups = False
me_model.update()

# ---- objects
ob_model = bpy.data.objects.new('Model', me_model)
ob_camera = bpy.data.objects.new('Camera', cam_camera)

# ---- transforms, parenting, visibility, modifiers, constraints
ob_model.location = (0.0, 0.0, 0.0)
ob_model.rotation_euler = (1.571, -0.0, 0.0)
ob_model.lineart.crease_threshold = 0.0
ob_camera.location = (7.481, -6.508, 5.344)
ob_camera.rotation_euler = (1.109, 0.01082, 0.8149)
ob_camera.lock_rotations_4d = False
ob_camera.empty_display_type = 'ARROWS'
ob_camera.color = (0.0, 0.0, 0.0, 0.0)
ob_camera.display_type = 'WIRE'
ob_camera.lineart.crease_threshold = 0.0

# ---- collection membership
col_collection_1.objects.link(ob_model)
col_collection_1.objects.link(ob_camera)

# ---- scene / render settings (as saved in the file)
scene.camera = ob_camera
scene.frame_start = 1; scene.frame_end = 250; scene.frame_set(1)
scene.render.engine = 'BLENDER_EEVEE_NEXT'
scene.render.resolution_percentage = 50
scene.render.dither_intensity = 0.0
scene.cycles.use_denoising = False
scene.cycles.samples = 10
scene.cycles.sampling_pattern = 'TABULATED_SOBOL'
scene.cycles.light_sampling_threshold = 0.0
scene.cycles.use_adaptive_sampling = False
scene.cycles.use_light_tree = False
scene.cycles.blur_glossy = 0.0
scene.cycles.pixel_filter_type = 'GAUSSIAN'
scene.cycles.sample_clamp_indirect = 0.0
scene.view_settings.view_transform = 'Raw'
bpy.context.view_layer.update()

# ---- added for rendering (the .blend has no usable light): sun
light_auto_sun = bpy.data.lights.new('AutoSun', 'SUN')
light_auto_sun.energy = 3.0
light_auto_sun.angle = 0.0523599
ob_auto_sun = bpy.data.objects.new('AutoSun', light_auto_sun)
scene.collection.objects.link(ob_auto_sun)
ob_auto_sun.rotation_euler = (0.872665, 0.174533, 0.523599)
bpy.context.view_layer.update()
